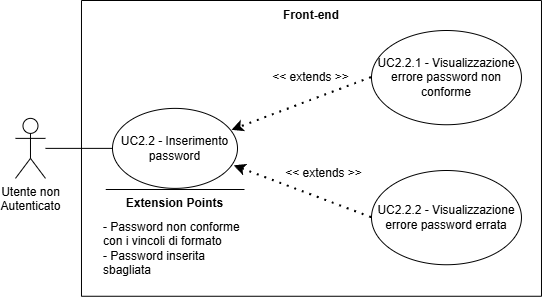

The diagram above was exported from draw.io. Its source (the exported page's mxGraphModel, read from the mxfile embedded in the PNG):
<mxGraphModel dx="-15" dy="-1494" grid="1" gridSize="10" guides="1" tooltips="1" connect="1" arrows="1" fold="1" page="1" pageScale="1" pageWidth="827" pageHeight="1169" math="0" shadow="0">
  <root>
    <mxCell id="0" />
    <mxCell id="1" parent="0" />
    <mxCell id="qGx3xl6PBqD7PQUQqubQ-76" parent="1" style="swimlane;startSize=0;" value="" vertex="1">
      <mxGeometry height="295.76" width="460" x="1799.98" y="2550" as="geometry">
        <mxRectangle height="40" width="50" x="270" y="110" as="alternateBounds" />
      </mxGeometry>
    </mxCell>
    <mxCell id="qGx3xl6PBqD7PQUQqubQ-78" parent="qGx3xl6PBqD7PQUQqubQ-76" style="ellipse;whiteSpace=wrap;html=1;" value="UC2.2.1 - Visualizzazione errore password non conforme" vertex="1">
      <mxGeometry height="94.24" width="149.98" x="290.02" y="30" as="geometry" />
    </mxCell>
    <mxCell id="qGx3xl6PBqD7PQUQqubQ-79" edge="1" parent="qGx3xl6PBqD7PQUQqubQ-76" source="qGx3xl6PBqD7PQUQqubQ-78" style="endArrow=classic;dashed=1;html=1;dashPattern=1 3;strokeWidth=2;rounded=0;entryX=0.956;entryY=0.274;entryDx=0;entryDy=0;exitX=0;exitY=0.5;exitDx=0;exitDy=0;strokeColor=default;curved=0;endFill=1;endSize=6;entryPerimeter=0;" target="qGx3xl6PBqD7PQUQqubQ-77" value="">
      <mxGeometry height="50" relative="1" width="50" as="geometry">
        <mxPoint x="130" y="300" as="sourcePoint" />
        <mxPoint x="180" y="250" as="targetPoint" />
      </mxGeometry>
    </mxCell>
    <mxCell id="qGx3xl6PBqD7PQUQqubQ-80" parent="qGx3xl6PBqD7PQUQqubQ-76" style="text;html=1;whiteSpace=wrap;strokeColor=none;fillColor=none;align=center;verticalAlign=middle;rounded=0;" value="&lt;div&gt;&amp;lt;&amp;lt; extends &amp;gt;&amp;gt;&lt;/div&gt;" vertex="1">
      <mxGeometry height="30" width="95" x="182.5" y="62.12" as="geometry" />
    </mxCell>
    <mxCell id="qGx3xl6PBqD7PQUQqubQ-84" parent="qGx3xl6PBqD7PQUQqubQ-76" style="text;html=1;whiteSpace=wrap;strokeColor=none;fillColor=none;align=center;verticalAlign=middle;rounded=0;perimeterSpacing=1;fontStyle=1" value="Front-end" vertex="1">
      <mxGeometry height="30" width="60" x="200" as="geometry" />
    </mxCell>
    <mxCell id="qGx3xl6PBqD7PQUQqubQ-77" parent="qGx3xl6PBqD7PQUQqubQ-76" style="ellipse;whiteSpace=wrap;html=1;" value="UC2.2 - Inserimento password" vertex="1">
      <mxGeometry height="80" width="125" x="31.02" y="107.88" as="geometry" />
    </mxCell>
    <mxCell id="qGx3xl6PBqD7PQUQqubQ-86" parent="qGx3xl6PBqD7PQUQqubQ-76" style="ellipse;whiteSpace=wrap;html=1;" value="UC2.2.2 - Visualizzazione errore password errata" vertex="1">
      <mxGeometry height="94.24" width="149.98" x="290.02" y="170" as="geometry" />
    </mxCell>
    <mxCell id="qGx3xl6PBqD7PQUQqubQ-87" edge="1" parent="qGx3xl6PBqD7PQUQqubQ-76" source="qGx3xl6PBqD7PQUQqubQ-86" style="endArrow=classic;dashed=1;html=1;dashPattern=1 3;strokeWidth=2;rounded=0;entryX=0.974;entryY=0.718;entryDx=0;entryDy=0;exitX=0;exitY=0.5;exitDx=0;exitDy=0;strokeColor=default;curved=0;endFill=1;endSize=6;entryPerimeter=0;" target="qGx3xl6PBqD7PQUQqubQ-77" value="">
      <mxGeometry height="50" relative="1" width="50" as="geometry">
        <mxPoint x="384.02" y="367" as="sourcePoint" />
        <mxPoint x="250.01999999999998" y="438" as="targetPoint" />
      </mxGeometry>
    </mxCell>
    <mxCell id="qGx3xl6PBqD7PQUQqubQ-88" parent="qGx3xl6PBqD7PQUQqubQ-76" style="text;html=1;whiteSpace=wrap;strokeColor=none;fillColor=none;align=center;verticalAlign=middle;rounded=0;" value="&lt;div&gt;&amp;lt;&amp;lt; extends &amp;gt;&amp;gt;&lt;/div&gt;" vertex="1">
      <mxGeometry height="30" width="95" x="195.02" y="157.88" as="geometry" />
    </mxCell>
    <mxCell id="qGx3xl6PBqD7PQUQqubQ-75" parent="1" style="shape=umlActor;verticalLabelPosition=bottom;verticalAlign=top;html=1;outlineConnect=0;" value="&lt;div&gt;Utente&amp;nbsp;&lt;span style=&quot;background-color: transparent; color: light-dark(rgb(0, 0, 0), rgb(255, 255, 255));&quot;&gt;non&lt;/span&gt;&lt;/div&gt;&lt;div&gt;&lt;span style=&quot;background-color: transparent; color: light-dark(rgb(0, 0, 0), rgb(255, 255, 255));&quot;&gt;Autenticato&lt;/span&gt;&lt;/div&gt;" vertex="1">
      <mxGeometry height="60" width="30" x="1733.9840574434827" y="2667.883048531669" as="geometry" />
    </mxCell>
    <mxCell id="qGx3xl6PBqD7PQUQqubQ-85" edge="1" parent="1" source="qGx3xl6PBqD7PQUQqubQ-75" style="endArrow=none;html=1;rounded=0;entryX=0;entryY=0.5;entryDx=0;entryDy=0;" target="qGx3xl6PBqD7PQUQqubQ-77" value="">
      <mxGeometry height="50" relative="1" width="50" as="geometry">
        <mxPoint x="1839.9840574434827" y="2894.2430485316686" as="sourcePoint" />
        <mxPoint x="1889.9840574434827" y="2844.2430485316686" as="targetPoint" />
      </mxGeometry>
    </mxCell>
    <mxCell id="qGx3xl6PBqD7PQUQqubQ-81" edge="1" parent="1" style="endArrow=none;html=1;rounded=0;" value="">
      <mxGeometry height="50" relative="1" width="50" as="geometry">
        <mxPoint x="1963" y="2739" as="sourcePoint" />
        <mxPoint x="1824.25" y="2739" as="targetPoint" />
      </mxGeometry>
    </mxCell>
    <mxCell id="qGx3xl6PBqD7PQUQqubQ-82" parent="1" style="text;html=1;whiteSpace=wrap;strokeColor=none;fillColor=none;align=center;verticalAlign=middle;rounded=0;strokeWidth=5;" value="&lt;b&gt;Extension Points&lt;/b&gt;" vertex="1">
      <mxGeometry height="30" width="115" x="1836" y="2738" as="geometry" />
    </mxCell>
    <mxCell id="qGx3xl6PBqD7PQUQqubQ-83" parent="1" style="text;html=1;whiteSpace=wrap;strokeColor=none;fillColor=none;align=left;verticalAlign=middle;rounded=0;" value="&lt;div align=&quot;left&quot;&gt;- Password non conforme con i vincoli di formato&lt;/div&gt;&lt;div align=&quot;left&quot;&gt;- Password inserita sbagliata&lt;/div&gt;" vertex="1">
      <mxGeometry height="90" width="147" x="1820" y="2752.88" as="geometry" />
    </mxCell>
  </root>
</mxGraphModel>